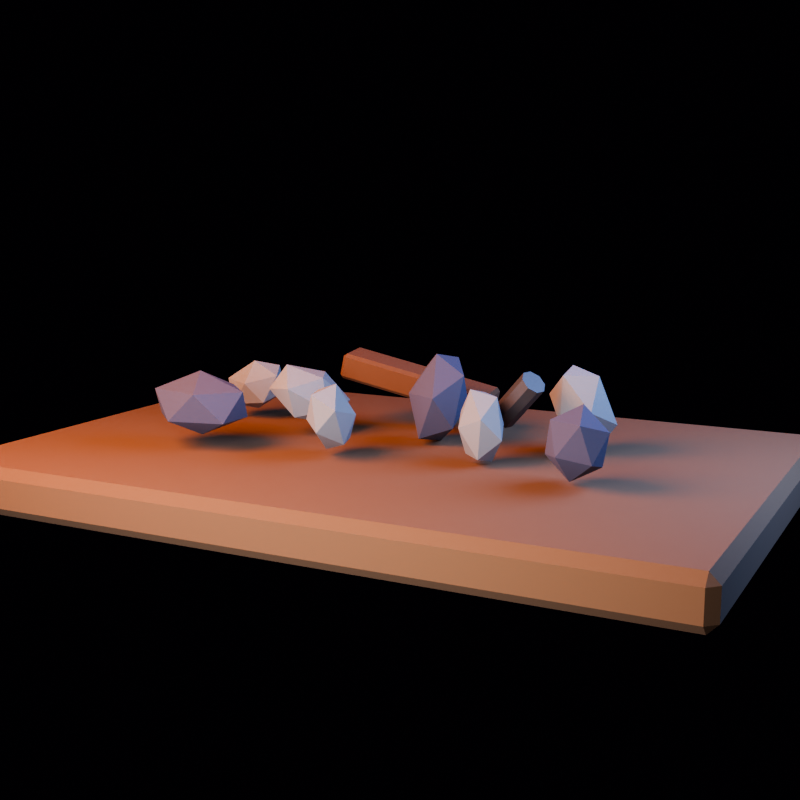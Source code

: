 # Source: rail_ballast_cluster.blend  (saved by Blender 5.1.30; exported with 4.5.12 LTS)
import bpy
from mathutils import Matrix  # noqa: F401  (used for matrix-valued properties, if any)

bpy.ops.wm.read_factory_settings(use_empty=True)
scene = bpy.context.scene
scene.name = 'rail_ballast_cluster_action_library'

# ---- collections
col_collection = bpy.data.collections.new('Collection'); scene.collection.children.link(col_collection)
col_asset = bpy.data.collections.new('ASSET'); scene.collection.children.link(col_asset)
col_preview_only = bpy.data.collections.new('PREVIEW_ONLY'); scene.collection.children.link(col_preview_only)

# ---- materials (node trees are filled in below, after node groups)
mat_mat_stonedark = bpy.data.materials.new('MAT_StoneDark')
mat_mat_stonedark.diffuse_color = (0.075, 0.066, 0.095, 1.0)
mat_mat_stone = bpy.data.materials.new('MAT_Stone')
mat_mat_stone.diffuse_color = (0.24, 0.225, 0.205, 1.0)
mat_mat_wooddark = bpy.data.materials.new('MAT_WoodDark')
mat_mat_wooddark.diffuse_color = (0.135, 0.052, 0.016, 1.0)
mat_mat_iron = bpy.data.materials.new('MAT_Iron')
mat_mat_iron.diffuse_color = (0.125, 0.11, 0.1, 1.0)
mat_mat_earth = bpy.data.materials.new('MAT_Earth')
mat_mat_earth.diffuse_color = (0.16, 0.075, 0.028, 1.0)

# ---- material node trees
mat_mat_stonedark.use_nodes = True; mat_mat_stonedark.node_tree.nodes.clear()
_N = mat_mat_stonedark.node_tree.nodes; _L = mat_mat_stonedark.node_tree.links
n0 = _N.new('ShaderNodeBsdfPrincipled'); n0.name = 'Principled BSDF'; n0.location = (-200, 100)
n0.inputs[0].default_value = (0.075, 0.066, 0.095, 1.0)
n0.inputs[2].default_value = 0.98
n1 = _N.new('ShaderNodeOutputMaterial'); n1.name = 'Material Output'; n1.location = (200, 100)
_L.new(n0.outputs[0], n1.inputs[0])
n1.is_active_output = True
mat_mat_stone.use_nodes = True; mat_mat_stone.node_tree.nodes.clear()
_N = mat_mat_stone.node_tree.nodes; _L = mat_mat_stone.node_tree.links
n0 = _N.new('ShaderNodeBsdfPrincipled'); n0.name = 'Principled BSDF'; n0.location = (-200, 100)
n0.inputs[0].default_value = (0.24, 0.225, 0.205, 1.0)
n0.inputs[2].default_value = 0.96
n1 = _N.new('ShaderNodeOutputMaterial'); n1.name = 'Material Output'; n1.location = (200, 100)
_L.new(n0.outputs[0], n1.inputs[0])
n1.is_active_output = True
mat_mat_wooddark.use_nodes = True; mat_mat_wooddark.node_tree.nodes.clear()
_N = mat_mat_wooddark.node_tree.nodes; _L = mat_mat_wooddark.node_tree.links
n0 = _N.new('ShaderNodeBsdfPrincipled'); n0.name = 'Principled BSDF'; n0.location = (-200, 100)
n0.inputs[0].default_value = (0.135, 0.052, 0.016, 1.0)
n0.inputs[2].default_value = 0.94
n1 = _N.new('ShaderNodeOutputMaterial'); n1.name = 'Material Output'; n1.location = (200, 100)
_L.new(n0.outputs[0], n1.inputs[0])
n1.is_active_output = True
mat_mat_iron.use_nodes = True; mat_mat_iron.node_tree.nodes.clear()
_N = mat_mat_iron.node_tree.nodes; _L = mat_mat_iron.node_tree.links
n0 = _N.new('ShaderNodeBsdfPrincipled'); n0.name = 'Principled BSDF'; n0.location = (-200, 100)
n0.inputs[0].default_value = (0.125, 0.11, 0.1, 1.0)
n0.inputs[1].default_value = 0.78
n0.inputs[2].default_value = 0.6
n1 = _N.new('ShaderNodeOutputMaterial'); n1.name = 'Material Output'; n1.location = (200, 100)
_L.new(n0.outputs[0], n1.inputs[0])
n1.is_active_output = True
mat_mat_earth.use_nodes = True; mat_mat_earth.node_tree.nodes.clear()
_N = mat_mat_earth.node_tree.nodes; _L = mat_mat_earth.node_tree.links
n0 = _N.new('ShaderNodeBsdfPrincipled'); n0.name = 'Principled BSDF'; n0.location = (-200, 100)
n0.inputs[0].default_value = (0.16, 0.075, 0.028, 1.0)
n0.inputs[2].default_value = 0.98
n1 = _N.new('ShaderNodeOutputMaterial'); n1.name = 'Material Output'; n1.location = (200, 100)
_L.new(n0.outputs[0], n1.inputs[0])
n1.is_active_output = True

# ---- world
world_world = bpy.data.worlds.new('World'); scene.world = world_world
world_world.use_nodes = True; world_world.node_tree.nodes.clear()
_N = world_world.node_tree.nodes; _L = world_world.node_tree.links
n0 = _N.new('ShaderNodeOutputWorld'); n0.name = 'World Output'; n0.location = (200, 100)
n1 = _N.new('ShaderNodeBackground'); n1.name = 'Background'; n1.location = (-200, 100)
n1.inputs[0].default_value = (0.008, 0.005, 0.012, 1.0)
n1.inputs[1].default_value = 0.25
_L.new(n1.outputs[0], n0.inputs[0])
n0.is_active_output = True
world_world.color = (0.05088, 0.05088, 0.05088)
world_world.sun_shadow_jitter_overblur = 0.0

# ---- cameras
cam_camera = bpy.data.cameras.new('Camera')
cam_camera.lens = 54.0

# ---- lights
light_area = bpy.data.lights.new('Area', 'AREA')
light_area.color = (1.0, 0.34, 0.1)
light_area.energy = 271.4
light_area.shape = 'DISK'
light_area.size = 2.0
light_area.size_y = 1.0
light_area_001 = bpy.data.lights.new('Area.001', 'AREA')
light_area_001.color = (0.18, 0.34, 0.82)
light_area_001.energy = 189.4
light_area_001.size = 1.8
light_area_001.size_y = 1.0
light_area_002 = bpy.data.lights.new('Area.002', 'AREA')
light_area_002.color = (0.72, 0.78, 1.0)
light_area_002.energy = 178.1
light_area_002.size = 2.5
light_area_002.size_y = 1.0

# ---- meshes
me_icosphere = bpy.data.meshes.new('Icosphere')
me_icosphere.from_pydata([(0.0, 0.0, -0.1392), (0.1737, -0.09084, -0.06225), (-0.06633, -0.147, -0.06225), (-0.2147, 0.0, -0.06225), (-0.06633, 0.147, -0.06225), (0.1737, 0.09084, -0.06225), (0.06633, -0.147, 0.06225), (-0.1737, -0.09084, 0.06225), (-0.1737, 0.09084, 0.06225), (0.06633, 0.147, 0.06225), (0.2147, 0.0, 0.06225), (0.0, 0.0, 0.1392), (0.774, 0.4327, 0.0344), (0.8226, 0.4315, -0.1614), (0.9255, 0.3529, 0.0361), (0.9, 0.4436, 0.2127), (0.7814, 0.5783, 0.1242), (0.7336, 0.5709, -0.107), (0.9786, 0.4417, -0.1042), (1.026, 0.4491, 0.127), (0.9374, 0.5885, 0.1814), (0.8345, 0.6671, -0.0161), (0.86, 0.5764, -0.1927), (0.986, 0.5873, -0.0144), (1.609, -0.03916, -0.05984), (1.627, 0.07813, -0.1769), (1.749, -0.03653, -0.07713), (1.717, -0.08671, 0.07697), (1.574, -0.003067, 0.07244), (1.519, 0.09881, -0.08446), (1.746, 0.1031, -0.1124), (1.801, 0.001191, 0.04446), (1.693, 0.02187, 0.1369), (1.571, 0.1365, 0.03713), (1.603, 0.1867, -0.117), (1.711, 0.1392, 0.01984)], [], [(0, 1, 2), (1, 0, 5), (0, 2, 3), (0, 3, 4), (0, 4, 5), (1, 5, 10), (2, 1, 6), (3, 2, 7), (4, 3, 8), (5, 4, 9), (1, 10, 6), (2, 6, 7), (3, 7, 8), (4, 8, 9), (5, 9, 10), (6, 10, 11), (7, 6, 11), (8, 7, 11), (9, 8, 11), (10, 9, 11), (12, 13, 14), (13, 12, 17), (12, 14, 15), (12, 15, 16), (12, 16, 17), (13, 17, 22), (14, 13, 18), (15, 14, 19), (16, 15, 20), (17, 16, 21), (13, 22, 18), (14, 18, 19), (15, 19, 20), (16, 20, 21), (17, 21, 22), (18, 22, 23), (19, 18, 23), (20, 19, 23), (21, 20, 23), (22, 21, 23), (24, 25, 26), (25, 24, 29), (24, 26, 27), (24, 27, 28), (24, 28, 29), (25, 29, 34), (26, 25, 30), (27, 26, 31), (28, 27, 32), (29, 28, 33), (25, 34, 30), (26, 30, 31), (27, 31, 32), (28, 32, 33), (29, 33, 34), (30, 34, 35), (31, 30, 35), (32, 31, 35), (33, 32, 35), (34, 33, 35)])
_uv = me_icosphere.uv_layers.new(name='UVMap')
_uv.uv.foreach_set('vector', [0.1818, 0.0, 0.2727, 0.1575, 0.09091, 0.1575, 0.2727, 0.1575, 0.3636, 0.0, 0.4545, 0.1575, 0.9091, 0.0, 1.0, 0.1575, 0.8182, 0.1575, 0.7273, 0.0, 0.8182, 0.1575, 0.6364, 0.1575, 0.5455, 0.0, 0.6364, 0.1575, 0.4545, 0.1575, 0.2727, 0.1575, 0.4545, 0.1575, 0.3636, 0.3149, 0.09091, 0.1575, 0.2727, 0.1575, 0.1818, 0.3149, 0.8182, 0.1575, 1.0, 0.1575, 0.9091, 0.3149, 0.6364, 0.1575, 0.8182, 0.1575, 0.7273, 0.3149, 0.4545, 0.1575, 0.6364, 0.1575, 0.5455, 0.3149, 0.2727, 0.1575, 0.3636, 0.3149, 0.1818, 0.3149, 0.09091, 0.1575, 0.1818, 0.3149, 0.0, 0.3149, 0.8182, 0.1575, 0.9091, 0.3149, 0.7273, 0.3149, 0.6364, 0.1575, 0.7273, 0.3149, 0.5455, 0.3149, 0.4545, 0.1575, 0.5455, 0.3149, 0.3636, 0.3149, 0.1818, 0.3149, 0.3636, 0.3149, 0.2727, 0.4724, 0.0, 0.3149, 0.1818, 0.3149, 0.09091, 0.4724, 0.7273, 0.3149, 0.9091, 0.3149, 0.8182, 0.4724, 0.5455, 0.3149, 0.7273, 0.3149, 0.6364, 0.4724, 0.3636, 0.3149, 0.5455, 0.3149, 0.4545, 0.4724, 0.1818, 0.0, 0.2727, 0.1575, 0.09091, 0.1575, 0.2727, 0.1575, 0.3636, 0.0, 0.4545, 0.1575, 0.9091, 0.0, 1.0, 0.1575, 0.8182, 0.1575, 0.7273, 0.0, 0.8182, 0.1575, 0.6364, 0.1575, 0.5455, 0.0, 0.6364, 0.1575, 0.4545, 0.1575, 0.2727, 0.1575, 0.4545, 0.1575, 0.3636, 0.3149, 0.09091, 0.1575, 0.2727, 0.1575, 0.1818, 0.3149, 0.8182, 0.1575, 1.0, 0.1575, 0.9091, 0.3149, 0.6364, 0.1575, 0.8182, 0.1575, 0.7273, 0.3149, 0.4545, 0.1575, 0.6364, 0.1575, 0.5455, 0.3149, 0.2727, 0.1575, 0.3636, 0.3149, 0.1818, 0.3149, 0.09091, 0.1575, 0.1818, 0.3149, 0.0, 0.3149, 0.8182, 0.1575, 0.9091, 0.3149, 0.7273, 0.3149, 0.6364, 0.1575, 0.7273, 0.3149, 0.5455, 0.3149, 0.4545, 0.1575, 0.5455, 0.3149, 0.3636, 0.3149, 0.1818, 0.3149, 0.3636, 0.3149, 0.2727, 0.4724, 0.0, 0.3149, 0.1818, 0.3149, 0.09091, 0.4724, 0.7273, 0.3149, 0.9091, 0.3149, 0.8182, 0.4724, 0.5455, 0.3149, 0.7273, 0.3149, 0.6364, 0.4724, 0.3636, 0.3149, 0.5455, 0.3149, 0.4545, 0.4724, 0.1818, 0.0, 0.2727, 0.1575, 0.09091, 0.1575, 0.2727, 0.1575, 0.3636, 0.0, 0.4545, 0.1575, 0.9091, 0.0, 1.0, 0.1575, 0.8182, 0.1575, 0.7273, 0.0, 0.8182, 0.1575, 0.6364, 0.1575, 0.5455, 0.0, 0.6364, 0.1575, 0.4545, 0.1575, 0.2727, 0.1575, 0.4545, 0.1575, 0.3636, 0.3149, 0.09091, 0.1575, 0.2727, 0.1575, 0.1818, 0.3149, 0.8182, 0.1575, 1.0, 0.1575, 0.9091, 0.3149, 0.6364, 0.1575, 0.8182, 0.1575, 0.7273, 0.3149, 0.4545, 0.1575, 0.6364, 0.1575, 0.5455, 0.3149, 0.2727, 0.1575, 0.3636, 0.3149, 0.1818, 0.3149, 0.09091, 0.1575, 0.1818, 0.3149, 0.0, 0.3149, 0.8182, 0.1575, 0.9091, 0.3149, 0.7273, 0.3149, 0.6364, 0.1575, 0.7273, 0.3149, 0.5455, 0.3149, 0.4545, 0.1575, 0.5455, 0.3149, 0.3636, 0.3149, 0.1818, 0.3149, 0.3636, 0.3149, 0.2727, 0.4724, 0.0, 0.3149, 0.1818, 0.3149, 0.09091, 0.4724, 0.7273, 0.3149, 0.9091, 0.3149, 0.8182, 0.4724, 0.5455, 0.3149, 0.7273, 0.3149, 0.6364, 0.4724, 0.3636, 0.3149, 0.5455, 0.3149, 0.4545, 0.4724])
me_icosphere.materials.append(mat_mat_stonedark)
me_icosphere.update()
me_icosphere.normals_split_custom_set([tuple(v) for v in zip(*[iter([0.1174, -0.5016, -0.8571, 0.1174, -0.5016, -0.8571, 0.1174, -0.5016, -0.8571, 0.4051, 0.0, -0.9143, 0.4051, 0.0, -0.9143, 0.4051, 0.0, -0.9143, -0.3194, -0.3223, -0.8911, -0.3194, -0.3223, -0.8911, -0.3194, -0.3223, -0.8911, -0.3194, 0.3223, -0.8911, -0.3194, 0.3223, -0.8911, -0.3194, 0.3223, -0.8911, 0.1174, 0.5016, -0.8571, 0.1174, 0.5016, -0.8571, 0.1174, 0.5016, -0.8571, 0.9498, 0.0, -0.3128, 0.9498, 0.0, -0.3128, 0.9498, 0.0, -0.3128, 0.2214, -0.9462, -0.2359, 0.2214, -0.9462, -0.2359, 0.2214, -0.9462, -0.2359, -0.6767, -0.6828, -0.2754, -0.6767, -0.6828, -0.2754, -0.6767, -0.6828, -0.2754, -0.6767, 0.6828, -0.2754, -0.6767, 0.6828, -0.2754, -0.6767, 0.6828, -0.2754, 0.2214, 0.9462, -0.2359, 0.2214, 0.9462, -0.2359, 0.2214, 0.9462, -0.2359, 0.6767, -0.6828, 0.2754, 0.6767, -0.6828, 0.2754, 0.6767, -0.6828, 0.2754, -0.2214, -0.9462, 0.2359, -0.2214, -0.9462, 0.2359, -0.2214, -0.9462, 0.2359, -0.9498, 0.0, 0.3128, -0.9498, 0.0, 0.3128, -0.9498, 0.0, 0.3128, -0.2214, 0.9462, 0.2359, -0.2214, 0.9462, 0.2359, -0.2214, 0.9462, 0.2359, 0.6767, 0.6828, 0.2754, 0.6767, 0.6828, 0.2754, 0.6767, 0.6828, 0.2754, 0.3194, -0.3223, 0.8911, 0.3194, -0.3223, 0.8911, 0.3194, -0.3223, 0.8911, -0.1174, -0.5016, 0.8571, -0.1174, -0.5016, 0.8571, -0.1174, -0.5016, 0.8571, -0.4051, 0.0, 0.9143, -0.4051, 0.0, 0.9143, -0.4051, 0.0, 0.9143, -0.1174, 0.5016, 0.8571, -0.1174, 0.5016, 0.8571, -0.1174, 0.5016, 0.8571, 0.3194, 0.3223, 0.8911, 0.3194, 0.3223, 0.8911, 0.3194, 0.3223, 0.8911, -0.4626, -0.8798, -0.1095, -0.4626, -0.8798, -0.1095, -0.4626, -0.8798, -0.1095, -0.8589, -0.4669, -0.2103, -0.8589, -0.4669, -0.2103, -0.8589, -0.4669, -0.2103, -0.4383, -0.8236, 0.3599, -0.4383, -0.8236, 0.3599, -0.4383, -0.8236, 0.3599, -0.7681, -0.3077, 0.5616, -0.7681, -0.3077, 0.5616, -0.7681, -0.3077, 0.5616, -0.9759, -0.0769, 0.2043, -0.9759, -0.0769, 0.2043, -0.9759, -0.0769, 0.2043, -0.5596, -0.03409, -0.8281, -0.5596, -0.03409, -0.8281, -0.5596, -0.03409, -0.8281, 0.2242, -0.8596, -0.4591, 0.2242, -0.8596, -0.4591, 0.2242, -0.8596, -0.4591, 0.3523, -0.8108, 0.4675, 0.3523, -0.8108, 0.4675, 0.3523, -0.8108, 0.4675, -0.3464, 0.2821, 0.8947, -0.3464, 0.2821, 0.8947, -0.3464, 0.2821, 0.8947, -0.744, 0.6549, 0.1328, -0.744, 0.6549, 0.1328, -0.744, 0.6549, 0.1328, 0.3464, -0.2821, -0.8947, 0.3464, -0.2821, -0.8947, 0.3464, -0.2821, -0.8947, 0.744, -0.6549, -0.1328, 0.744, -0.6549, -0.1328, 0.744, -0.6549, -0.1328, 0.5596, 0.03409, 0.8281, 0.5596, 0.03409, 0.8281, 0.5596, 0.03409, 0.8281, -0.2242, 0.8596, 0.4591, -0.2242, 0.8596, 0.4591, -0.2242, 0.8596, 0.4591, -0.3523, 0.8108, -0.4675, -0.3523, 0.8108, -0.4675, -0.3523, 0.8108, -0.4675, 0.7681, 0.3077, -0.5616, 0.7681, 0.3077, -0.5616, 0.7681, 0.3077, -0.5616, 0.9759, 0.0769, -0.2043, 0.9759, 0.0769, -0.2043, 0.9759, 0.0769, -0.2043, 0.8589, 0.4669, 0.2103, 0.8589, 0.4669, 0.2103, 0.8589, 0.4669, 0.2103, 0.4626, 0.8798, 0.1095, 0.4626, 0.8798, 0.1095, 0.4626, 0.8798, 0.1095, 0.4383, 0.8236, -0.3599, 0.4383, 0.8236, -0.3599, 0.4383, 0.8236, -0.3599, -0.07456, -0.6987, -0.7115, -0.07456, -0.6987, -0.7115, -0.07456, -0.6987, -0.7115, -0.6132, -0.5089, -0.6042, -0.6132, -0.5089, -0.6042, -0.6132, -0.5089, -0.6042, -0.02083, -0.9493, -0.3136, -0.02083, -0.9493, -0.3136, -0.02083, -0.9493, -0.3136, -0.506, -0.8567, 0.1008, -0.506, -0.8567, 0.1008, -0.506, -0.8567, 0.1008, -0.8295, -0.5545, -0.06672, -0.8295, -0.5545, -0.06672, -0.8295, -0.5545, -0.06672, -0.5895, 0.2882, -0.7546, -0.5895, 0.2882, -0.7546, -0.5895, 0.2882, -0.7546, 0.4992, -0.2007, -0.8429, 0.4992, -0.2007, -0.8429, 0.4992, -0.2007, -0.8429, 0.7029, -0.7066, -0.08135, 0.7029, -0.7066, -0.08135, 0.7029, -0.7066, -0.08135, -0.3248, -0.5102, 0.7964, -0.3248, -0.5102, 0.7964, -0.3248, -0.5102, 0.7964, -0.9249, 0.07134, 0.3733, -0.9249, 0.07134, 0.3733, -0.9249, 0.07134, 0.3733, 0.3248, 0.5102, -0.7964, 0.3248, 0.5102, -0.7964, 0.3248, 0.5102, -0.7964, 0.9249, -0.07134, -0.3733, 0.9249, -0.07134, -0.3733, 0.9249, -0.07134, -0.3733, 0.5895, -0.2882, 0.7546, 0.5895, -0.2882, 0.7546, 0.5895, -0.2882, 0.7546, -0.4992, 0.2007, 0.8429, -0.4992, 0.2007, 0.8429, -0.4992, 0.2007, 0.8429, -0.7029, 0.7066, 0.08135, -0.7029, 0.7066, 0.08135, -0.7029, 0.7066, 0.08135, 0.506, 0.8567, -0.1008, 0.506, 0.8567, -0.1008, 0.506, 0.8567, -0.1008, 0.8295, 0.5545, 0.06672, 0.8295, 0.5545, 0.06672, 0.8295, 0.5545, 0.06672, 0.6132, 0.5089, 0.6042, 0.6132, 0.5089, 0.6042, 0.6132, 0.5089, 0.6042, 0.07456, 0.6987, 0.7115, 0.07456, 0.6987, 0.7115, 0.07456, 0.6987, 0.7115, 0.02083, 0.9493, 0.3136, 0.02083, 0.9493, 0.3136, 0.02083, 0.9493, 0.3136])] * 3)])
me_icosphere_001 = bpy.data.meshes.new('Icosphere.001')
me_icosphere_001.from_pydata([(5.96e-09, 6.395e-17, -0.116), (0.1447, -0.0757, -0.05188), (-0.05528, -0.1225, -0.05188), (-0.1789, -1.919e-09, -0.05188), (-0.05528, 0.1225, -0.05188), (0.1447, 0.0757, -0.05188), (0.05528, -0.1225, 0.05188), (-0.1447, -0.0757, 0.05188), (-0.1447, 0.0757, 0.05188), (0.05528, 0.1225, 0.05188), (0.1789, 1.919e-09, 0.05188), (-5.96e-09, -6.395e-17, 0.116), (-0.1493, -0.3779, 0.204), (-0.0196, -0.4387, 0.1376), (-0.1423, -0.4984, 0.2623), (-0.2161, -0.4006, 0.3598), (-0.139, -0.2804, 0.2954), (-0.01759, -0.304, 0.158), (-0.006211, -0.4989, 0.2523), (-0.1277, -0.4753, 0.3897), (-0.1257, -0.3406, 0.4101), (-0.00296, -0.2809, 0.2854), (0.07087, -0.3787, 0.1879), (0.004072, -0.4014, 0.3437), (0.301, -0.5727, 0.6165), (0.395, -0.6859, 0.5923), (0.3209, -0.6156, 0.7339), (0.2874, -0.4717, 0.7418), (0.3409, -0.4531, 0.6052), (0.4073, -0.5855, 0.5127), (0.4396, -0.6549, 0.7027), (0.3731, -0.5225, 0.7951), (0.3854, -0.4221, 0.7156), (0.4596, -0.4924, 0.574), (0.493, -0.6362, 0.566), (0.4795, -0.5353, 0.6914), (0.7286, -0.4855, 0.7553), (0.9033, -0.5652, 0.7352), (0.7588, -0.5395, 0.907), (0.6403, -0.3895, 0.9187), (0.7116, -0.3226, 0.7541), (0.8741, -0.4311, 0.6408), (0.9229, -0.5184, 0.8862), (0.7604, -0.4099, 0.9996), (0.7312, -0.2759, 0.9051), (0.8757, -0.3016, 0.7333), (0.9942, -0.4515, 0.7216), (0.9059, -0.3555, 0.885), (-0.1677, 0.2558, -0.3119), (-0.1485, 0.258, -0.4598), (-0.06035, 0.1901, -0.3253), (-0.05993, 0.2534, -0.1916), (-0.1478, 0.3604, -0.2435), (-0.2026, 0.3633, -0.4093), (-0.02893, 0.2569, -0.4309), (0.02583, 0.2541, -0.2652), (-0.02824, 0.3593, -0.2146), (-0.1164, 0.4273, -0.3491), (-0.1168, 0.3639, -0.4828), (-0.009083, 0.3615, -0.3625)], [], [(0, 1, 2), (1, 0, 5), (0, 2, 3), (0, 3, 4), (0, 4, 5), (1, 5, 10), (2, 1, 6), (3, 2, 7), (4, 3, 8), (5, 4, 9), (1, 10, 6), (2, 6, 7), (3, 7, 8), (4, 8, 9), (5, 9, 10), (6, 10, 11), (7, 6, 11), (8, 7, 11), (9, 8, 11), (10, 9, 11), (12, 13, 14), (13, 12, 17), (12, 14, 15), (12, 15, 16), (12, 16, 17), (13, 17, 22), (14, 13, 18), (15, 14, 19), (16, 15, 20), (17, 16, 21), (13, 22, 18), (14, 18, 19), (15, 19, 20), (16, 20, 21), (17, 21, 22), (18, 22, 23), (19, 18, 23), (20, 19, 23), (21, 20, 23), (22, 21, 23), (24, 25, 26), (25, 24, 29), (24, 26, 27), (24, 27, 28), (24, 28, 29), (25, 29, 34), (26, 25, 30), (27, 26, 31), (28, 27, 32), (29, 28, 33), (25, 34, 30), (26, 30, 31), (27, 31, 32), (28, 32, 33), (29, 33, 34), (30, 34, 35), (31, 30, 35), (32, 31, 35), (33, 32, 35), (34, 33, 35), (36, 37, 38), (37, 36, 41), (36, 38, 39), (36, 39, 40), (36, 40, 41), (37, 41, 46), (38, 37, 42), (39, 38, 43), (40, 39, 44), (41, 40, 45), (37, 46, 42), (38, 42, 43), (39, 43, 44), (40, 44, 45), (41, 45, 46), (42, 46, 47), (43, 42, 47), (44, 43, 47), (45, 44, 47), (46, 45, 47), (48, 49, 50), (49, 48, 53), (48, 50, 51), (48, 51, 52), (48, 52, 53), (49, 53, 58), (50, 49, 54), (51, 50, 55), (52, 51, 56), (53, 52, 57), (49, 58, 54), (50, 54, 55), (51, 55, 56), (52, 56, 57), (53, 57, 58), (54, 58, 59), (55, 54, 59), (56, 55, 59), (57, 56, 59), (58, 57, 59)])
_uv = me_icosphere_001.uv_layers.new(name='UVMap')
_uv.uv.foreach_set('vector', [0.1818, 0.0, 0.2727, 0.1575, 0.09091, 0.1575, 0.2727, 0.1575, 0.3636, 0.0, 0.4545, 0.1575, 0.9091, 0.0, 1.0, 0.1575, 0.8182, 0.1575, 0.7273, 0.0, 0.8182, 0.1575, 0.6364, 0.1575, 0.5455, 0.0, 0.6364, 0.1575, 0.4545, 0.1575, 0.2727, 0.1575, 0.4545, 0.1575, 0.3636, 0.3149, 0.09091, 0.1575, 0.2727, 0.1575, 0.1818, 0.3149, 0.8182, 0.1575, 1.0, 0.1575, 0.9091, 0.3149, 0.6364, 0.1575, 0.8182, 0.1575, 0.7273, 0.3149, 0.4545, 0.1575, 0.6364, 0.1575, 0.5455, 0.3149, 0.2727, 0.1575, 0.3636, 0.3149, 0.1818, 0.3149, 0.09091, 0.1575, 0.1818, 0.3149, 0.0, 0.3149, 0.8182, 0.1575, 0.9091, 0.3149, 0.7273, 0.3149, 0.6364, 0.1575, 0.7273, 0.3149, 0.5455, 0.3149, 0.4545, 0.1575, 0.5455, 0.3149, 0.3636, 0.3149, 0.1818, 0.3149, 0.3636, 0.3149, 0.2727, 0.4724, 0.0, 0.3149, 0.1818, 0.3149, 0.09091, 0.4724, 0.7273, 0.3149, 0.9091, 0.3149, 0.8182, 0.4724, 0.5455, 0.3149, 0.7273, 0.3149, 0.6364, 0.4724, 0.3636, 0.3149, 0.5455, 0.3149, 0.4545, 0.4724, 0.1818, 0.0, 0.2727, 0.1575, 0.09091, 0.1575, 0.2727, 0.1575, 0.3636, 0.0, 0.4545, 0.1575, 0.9091, 0.0, 1.0, 0.1575, 0.8182, 0.1575, 0.7273, 0.0, 0.8182, 0.1575, 0.6364, 0.1575, 0.5455, 0.0, 0.6364, 0.1575, 0.4545, 0.1575, 0.2727, 0.1575, 0.4545, 0.1575, 0.3636, 0.3149, 0.09091, 0.1575, 0.2727, 0.1575, 0.1818, 0.3149, 0.8182, 0.1575, 1.0, 0.1575, 0.9091, 0.3149, 0.6364, 0.1575, 0.8182, 0.1575, 0.7273, 0.3149, 0.4545, 0.1575, 0.6364, 0.1575, 0.5455, 0.3149, 0.2727, 0.1575, 0.3636, 0.3149, 0.1818, 0.3149, 0.09091, 0.1575, 0.1818, 0.3149, 0.0, 0.3149, 0.8182, 0.1575, 0.9091, 0.3149, 0.7273, 0.3149, 0.6364, 0.1575, 0.7273, 0.3149, 0.5455, 0.3149, 0.4545, 0.1575, 0.5455, 0.3149, 0.3636, 0.3149, 0.1818, 0.3149, 0.3636, 0.3149, 0.2727, 0.4724, 0.0, 0.3149, 0.1818, 0.3149, 0.09091, 0.4724, 0.7273, 0.3149, 0.9091, 0.3149, 0.8182, 0.4724, 0.5455, 0.3149, 0.7273, 0.3149, 0.6364, 0.4724, 0.3636, 0.3149, 0.5455, 0.3149, 0.4545, 0.4724, 0.1818, 0.0, 0.2727, 0.1575, 0.09091, 0.1575, 0.2727, 0.1575, 0.3636, 0.0, 0.4545, 0.1575, 0.9091, 0.0, 1.0, 0.1575, 0.8182, 0.1575, 0.7273, 0.0, 0.8182, 0.1575, 0.6364, 0.1575, 0.5455, 0.0, 0.6364, 0.1575, 0.4545, 0.1575, 0.2727, 0.1575, 0.4545, 0.1575, 0.3636, 0.3149, 0.09091, 0.1575, 0.2727, 0.1575, 0.1818, 0.3149, 0.8182, 0.1575, 1.0, 0.1575, 0.9091, 0.3149, 0.6364, 0.1575, 0.8182, 0.1575, 0.7273, 0.3149, 0.4545, 0.1575, 0.6364, 0.1575, 0.5455, 0.3149, 0.2727, 0.1575, 0.3636, 0.3149, 0.1818, 0.3149, 0.09091, 0.1575, 0.1818, 0.3149, 0.0, 0.3149, 0.8182, 0.1575, 0.9091, 0.3149, 0.7273, 0.3149, 0.6364, 0.1575, 0.7273, 0.3149, 0.5455, 0.3149, 0.4545, 0.1575, 0.5455, 0.3149, 0.3636, 0.3149, 0.1818, 0.3149, 0.3636, 0.3149, 0.2727, 0.4724, 0.0, 0.3149, 0.1818, 0.3149, 0.09091, 0.4724, 0.7273, 0.3149, 0.9091, 0.3149, 0.8182, 0.4724, 0.5455, 0.3149, 0.7273, 0.3149, 0.6364, 0.4724, 0.3636, 0.3149, 0.5455, 0.3149, 0.4545, 0.4724, 0.1818, 0.0, 0.2727, 0.1575, 0.09091, 0.1575, 0.2727, 0.1575, 0.3636, 0.0, 0.4545, 0.1575, 0.9091, 0.0, 1.0, 0.1575, 0.8182, 0.1575, 0.7273, 0.0, 0.8182, 0.1575, 0.6364, 0.1575, 0.5455, 0.0, 0.6364, 0.1575, 0.4545, 0.1575, 0.2727, 0.1575, 0.4545, 0.1575, 0.3636, 0.3149, 0.09091, 0.1575, 0.2727, 0.1575, 0.1818, 0.3149, 0.8182, 0.1575, 1.0, 0.1575, 0.9091, 0.3149, 0.6364, 0.1575, 0.8182, 0.1575, 0.7273, 0.3149, 0.4545, 0.1575, 0.6364, 0.1575, 0.5455, 0.3149, 0.2727, 0.1575, 0.3636, 0.3149, 0.1818, 0.3149, 0.09091, 0.1575, 0.1818, 0.3149, 0.0, 0.3149, 0.8182, 0.1575, 0.9091, 0.3149, 0.7273, 0.3149, 0.6364, 0.1575, 0.7273, 0.3149, 0.5455, 0.3149, 0.4545, 0.1575, 0.5455, 0.3149, 0.3636, 0.3149, 0.1818, 0.3149, 0.3636, 0.3149, 0.2727, 0.4724, 0.0, 0.3149, 0.1818, 0.3149, 0.09091, 0.4724, 0.7273, 0.3149, 0.9091, 0.3149, 0.8182, 0.4724, 0.5455, 0.3149, 0.7273, 0.3149, 0.6364, 0.4724, 0.3636, 0.3149, 0.5455, 0.3149, 0.4545, 0.4724, 0.1818, 0.0, 0.2727, 0.1575, 0.09091, 0.1575, 0.2727, 0.1575, 0.3636, 0.0, 0.4545, 0.1575, 0.9091, 0.0, 1.0, 0.1575, 0.8182, 0.1575, 0.7273, 0.0, 0.8182, 0.1575, 0.6364, 0.1575, 0.5455, 0.0, 0.6364, 0.1575, 0.4545, 0.1575, 0.2727, 0.1575, 0.4545, 0.1575, 0.3636, 0.3149, 0.09091, 0.1575, 0.2727, 0.1575, 0.1818, 0.3149, 0.8182, 0.1575, 1.0, 0.1575, 0.9091, 0.3149, 0.6364, 0.1575, 0.8182, 0.1575, 0.7273, 0.3149, 0.4545, 0.1575, 0.6364, 0.1575, 0.5455, 0.3149, 0.2727, 0.1575, 0.3636, 0.3149, 0.1818, 0.3149, 0.09091, 0.1575, 0.1818, 0.3149, 0.0, 0.3149, 0.8182, 0.1575, 0.9091, 0.3149, 0.7273, 0.3149, 0.6364, 0.1575, 0.7273, 0.3149, 0.5455, 0.3149, 0.4545, 0.1575, 0.5455, 0.3149, 0.3636, 0.3149, 0.1818, 0.3149, 0.3636, 0.3149, 0.2727, 0.4724, 0.0, 0.3149, 0.1818, 0.3149, 0.09091, 0.4724, 0.7273, 0.3149, 0.9091, 0.3149, 0.8182, 0.4724, 0.5455, 0.3149, 0.7273, 0.3149, 0.6364, 0.4724, 0.3636, 0.3149, 0.5455, 0.3149, 0.4545, 0.4724])
me_icosphere_001.materials.append(mat_mat_stone)
me_icosphere_001.update()
me_icosphere_001.normals_split_custom_set([tuple(v) for v in zip(*[iter([0.1174, -0.5016, -0.8571, 0.1174, -0.5016, -0.8571, 0.1174, -0.5016, -0.8571, 0.4051, 7.772e-08, -0.9143, 0.4051, 7.772e-08, -0.9143, 0.4051, 7.772e-08, -0.9143, -0.3194, -0.3223, -0.8911, -0.3194, -0.3223, -0.8911, -0.3194, -0.3223, -0.8911, -0.3194, 0.3223, -0.8911, -0.3194, 0.3223, -0.8911, -0.3194, 0.3223, -0.8911, 0.1174, 0.5016, -0.8571, 0.1174, 0.5016, -0.8571, 0.1174, 0.5016, -0.8571, 0.9498, 0.0, -0.3128, 0.9498, 0.0, -0.3128, 0.9498, 0.0, -0.3128, 0.2214, -0.9462, -0.2359, 0.2214, -0.9462, -0.2359, 0.2214, -0.9462, -0.2359, -0.6767, -0.6828, -0.2754, -0.6767, -0.6828, -0.2754, -0.6767, -0.6828, -0.2754, -0.6767, 0.6828, -0.2754, -0.6767, 0.6828, -0.2754, -0.6767, 0.6828, -0.2754, 0.2214, 0.9462, -0.2359, 0.2214, 0.9462, -0.2359, 0.2214, 0.9462, -0.2359, 0.6767, -0.6828, 0.2754, 0.6767, -0.6828, 0.2754, 0.6767, -0.6828, 0.2754, -0.2214, -0.9462, 0.2359, -0.2214, -0.9462, 0.2359, -0.2214, -0.9462, 0.2359, -0.9498, -9.486e-08, 0.3128, -0.9498, -9.486e-08, 0.3128, -0.9498, -9.486e-08, 0.3128, -0.2214, 0.9462, 0.2359, -0.2214, 0.9462, 0.2359, -0.2214, 0.9462, 0.2359, 0.6767, 0.6828, 0.2754, 0.6767, 0.6828, 0.2754, 0.6767, 0.6828, 0.2754, 0.3194, -0.3223, 0.8911, 0.3194, -0.3223, 0.8911, 0.3194, -0.3223, 0.8911, -0.1174, -0.5016, 0.8571, -0.1174, -0.5016, 0.8571, -0.1174, -0.5016, 0.8571, -0.4051, -7.772e-08, 0.9143, -0.4051, -7.772e-08, 0.9143, -0.4051, -7.772e-08, 0.9143, -0.1174, 0.5016, 0.8571, -0.1174, 0.5016, 0.8571, -0.1174, 0.5016, 0.8571, 0.3194, 0.3223, 0.8911, 0.3194, 0.3223, 0.8911, 0.3194, 0.3223, 0.8911, -0.5575, -0.3877, -0.7341, -0.5575, -0.3877, -0.7341, -0.5575, -0.3877, -0.7341, -0.3969, 0.1436, -0.9065, -0.3969, 0.1436, -0.9065, -0.3969, 0.1436, -0.9065, -0.8761, -0.2504, -0.412, -0.8761, -0.2504, -0.412, -0.8761, -0.2504, -0.412, -0.8666, 0.3869, -0.3153, -0.8666, 0.3869, -0.3153, -0.8666, 0.3869, -0.3153, -0.5427, 0.6041, -0.5835, -0.5427, 0.6041, -0.5835, -0.5427, 0.6041, -0.5835, 0.4144, 0.1306, -0.9007, 0.4144, 0.1306, -0.9007, 0.4144, 0.1306, -0.9007, -0.03711, -0.8866, -0.461, -0.03711, -0.8866, -0.461, -0.03711, -0.8866, -0.461, -0.6714, -0.712, 0.2058, -0.6714, -0.712, 0.2058, -0.6714, -0.712, 0.2058, -0.6512, 0.6381, 0.4108, -0.6512, 0.6381, 0.4108, -0.6512, 0.6381, 0.4108, -0.0092, 0.9842, -0.1769, -0.0092, 0.9842, -0.1769, -0.0092, 0.9842, -0.1769, 0.6512, -0.6381, -0.4108, 0.6512, -0.6381, -0.4108, 0.6512, -0.6381, -0.4108, 0.0092, -0.9842, 0.1769, 0.0092, -0.9842, 0.1769, 0.0092, -0.9842, 0.1769, -0.4144, -0.1306, 0.9007, -0.4144, -0.1306, 0.9007, -0.4144, -0.1306, 0.9007, 0.03711, 0.8866, 0.461, 0.03711, 0.8866, 0.461, 0.03711, 0.8866, 0.461, 0.6714, 0.712, -0.2058, 0.6714, 0.712, -0.2058, 0.6714, 0.712, -0.2058, 0.8666, -0.3869, 0.3153, 0.8666, -0.3869, 0.3153, 0.8666, -0.3869, 0.3153, 0.5427, -0.6041, 0.5835, 0.5427, -0.6041, 0.5835, 0.5427, -0.6041, 0.5835, 0.3969, -0.1436, 0.9065, 0.3969, -0.1436, 0.9065, 0.3969, -0.1436, 0.9065, 0.5575, 0.3877, 0.7341, 0.5575, 0.3877, 0.7341, 0.5575, 0.3877, 0.7341, 0.8761, 0.2504, 0.412, 0.8761, 0.2504, 0.412, 0.8761, 0.2504, 0.412, -0.7756, -0.6239, -0.09627, -0.7756, -0.6239, -0.09627, -0.7756, -0.6239, -0.09627, -0.6603, -0.4148, -0.6261, -0.6603, -0.4148, -0.6261, -0.6603, -0.4148, -0.6261, -0.9698, -0.2301, 0.08061, -0.9698, -0.2301, 0.08061, -0.9698, -0.2301, 0.08061, -0.908, 0.2729, -0.3178, -0.908, 0.2729, -0.3178, -0.908, 0.2729, -0.3178, -0.6794, 0.1589, -0.7164, -0.6794, 0.1589, -0.7164, -0.6794, 0.1589, -0.7164, 0.1096, -0.6254, -0.7725, 0.1096, -0.6254, -0.7725, 0.1096, -0.6254, -0.7725, -0.2127, -0.915, 0.3429, -0.2127, -0.915, 0.3429, -0.2127, -0.915, 0.3429, -0.5947, -0.1817, 0.7832, -0.5947, -0.1817, 0.7832, -0.5947, -0.1817, 0.7832, -0.4637, 0.8839, -0.06093, -0.4637, 0.8839, -0.06093, -0.4637, 0.8839, -0.06093, -0.03129, 0.5616, -0.8268, -0.03129, 0.5616, -0.8268, -0.03129, 0.5616, -0.8268, 0.4637, -0.8839, 0.06093, 0.4637, -0.8839, 0.06093, 0.4637, -0.8839, 0.06093, 0.03129, -0.5616, 0.8268, 0.03129, -0.5616, 0.8268, 0.03129, -0.5616, 0.8268, -0.1096, 0.6254, 0.7725, -0.1096, 0.6254, 0.7725, -0.1096, 0.6254, 0.7725, 0.2127, 0.915, -0.3429, 0.2127, 0.915, -0.3429, 0.2127, 0.915, -0.3429, 0.5947, 0.1817, -0.7832, 0.5947, 0.1817, -0.7832, 0.5947, 0.1817, -0.7832, 0.908, -0.2729, 0.3178, 0.908, -0.2729, 0.3178, 0.908, -0.2729, 0.3178, 0.6794, -0.1589, 0.7164, 0.6794, -0.1589, 0.7164, 0.6794, -0.1589, 0.7164, 0.6603, 0.4148, 0.6261, 0.6603, 0.4148, 0.6261, 0.6603, 0.4148, 0.6261, 0.7756, 0.6239, 0.09627, 0.7756, 0.6239, 0.09627, 0.7756, 0.6239, 0.09627, 0.9698, 0.2301, -0.08061, 0.9698, 0.2301, -0.08061, 0.9698, 0.2301, -0.08061, -0.4256, -0.876, -0.227, -0.4256, -0.876, -0.227, -0.4256, -0.876, -0.227, -0.3523, -0.5893, -0.7271, -0.3523, -0.5893, -0.7271, -0.3523, -0.5893, -0.7271, -0.7854, -0.6158, -0.0629, -0.7854, -0.6158, -0.0629, -0.7854, -0.6158, -0.0629, -0.8982, -0.09707, -0.4286, -0.8982, -0.09707, -0.4286, -0.8982, -0.09707, -0.4286, -0.6012, -0.06871, -0.7961, -0.6012, -0.06871, -0.7961, -0.6012, -0.06871, -0.7961, 0.4456, -0.4491, -0.7745, 0.4456, -0.4491, -0.7745, 0.4456, -0.4491, -0.7745, 0.1563, -0.9491, 0.2735, 0.1563, -0.9491, 0.2735, 0.1563, -0.9491, 0.2735, -0.5439, -0.4833, 0.686, -0.5439, -0.4833, 0.686, -0.5439, -0.4833, 0.686, -0.783, 0.6156, -0.08881, -0.783, 0.6156, -0.08881, -0.783, 0.6156, -0.08881, -0.175, 0.5737, -0.8001, -0.175, 0.5737, -0.8001, -0.175, 0.5737, -0.8001, 0.783, -0.6156, 0.08881, 0.783, -0.6156, 0.08881, 0.783, -0.6156, 0.08881, 0.175, -0.5737, 0.8001, 0.175, -0.5737, 0.8001, 0.175, -0.5737, 0.8001, -0.4456, 0.4491, 0.7745, -0.4456, 0.4491, 0.7745, -0.4456, 0.4491, 0.7745, -0.1563, 0.9491, -0.2735, -0.1563, 0.9491, -0.2735, -0.1563, 0.9491, -0.2735, 0.5439, 0.4833, -0.686, 0.5439, 0.4833, -0.686, 0.5439, 0.4833, -0.686, 0.8982, 0.09707, 0.4286, 0.8982, 0.09707, 0.4286, 0.8982, 0.09707, 0.4286, 0.6012, 0.06871, 0.7961, 0.6012, 0.06871, 0.7961, 0.6012, 0.06871, 0.7961, 0.3523, 0.5893, 0.7271, 0.3523, 0.5893, 0.7271, 0.3523, 0.5893, 0.7271, 0.4256, 0.876, 0.227, 0.4256, 0.876, 0.227, 0.4256, 0.876, 0.227, 0.7854, 0.6158, 0.0629, 0.7854, 0.6158, 0.0629, 0.7854, 0.6158, 0.0629, -0.5279, -0.8455, -0.08084, -0.5279, -0.8455, -0.08084, -0.5279, -0.8455, -0.08084, -0.9056, -0.4059, -0.1233, -0.9056, -0.4059, -0.1233, -0.9056, -0.4059, -0.1233, -0.447, -0.8079, 0.3841, -0.447, -0.8079, 0.3841, -0.447, -0.8079, 0.3841, -0.7178, -0.2805, 0.6372, -0.7178, -0.2805, 0.6372, -0.7178, -0.2805, 0.6372, -0.9494, -0.02471, 0.3132, -0.9494, -0.02471, 0.3132, -0.9494, -0.02471, 0.3132, -0.6508, 0.02997, -0.7586, -0.6508, 0.02997, -0.7586, -0.6508, 0.02997, -0.7586, 0.1148, -0.8545, -0.5066, 0.1148, -0.8545, -0.5066, 0.1148, -0.8545, -0.5066, 0.3498, -0.8471, 0.4001, 0.3498, -0.8471, 0.4001, 0.3498, -0.8471, 0.4001, -0.2239, 0.2701, 0.9364, -0.2239, 0.2701, 0.9364, -0.2239, 0.2701, 0.9364, -0.6803, 0.6937, 0.2366, -0.6803, 0.6937, 0.2366, -0.6803, 0.6937, 0.2366, 0.2239, -0.2701, -0.9364, 0.2239, -0.2701, -0.9364, 0.2239, -0.2701, -0.9364, 0.6803, -0.6937, -0.2366, 0.6803, -0.6937, -0.2366, 0.6803, -0.6937, -0.2366, 0.6508, -0.02997, 0.7586, 0.6508, -0.02997, 0.7586, 0.6508, -0.02997, 0.7586, -0.1148, 0.8545, 0.5066, -0.1148, 0.8545, 0.5066, -0.1148, 0.8545, 0.5066, -0.3498, 0.8471, -0.4001, -0.3498, 0.8471, -0.4001, -0.3498, 0.8471, -0.4001, 0.7178, 0.2805, -0.6372, 0.7178, 0.2805, -0.6372, 0.7178, 0.2805, -0.6372, 0.9494, 0.02471, -0.3132, 0.9494, 0.02471, -0.3132, 0.9494, 0.02471, -0.3132, 0.9056, 0.4059, 0.1233, 0.9056, 0.4059, 0.1233, 0.9056, 0.4059, 0.1233, 0.5279, 0.8455, 0.08084, 0.5279, 0.8455, 0.08084, 0.5279, 0.8455, 0.08084, 0.447, 0.8079, -0.3841, 0.447, 0.8079, -0.3841, 0.447, 0.8079, -0.3841])] * 3)])
me_cube = bpy.data.meshes.new('Cube')
me_cube.from_pydata([(-0.345, -0.075, -0.06), (-0.345, -0.09, -0.045), (-0.36, -0.075, -0.045), (-0.345, -0.09, 0.045), (-0.345, -0.075, 0.06), (-0.36, -0.075, 0.045), (-0.345, 0.075, -0.06), (-0.36, 0.075, -0.045), (-0.345, 0.09, -0.045), (-0.345, 0.075, 0.06), (-0.345, 0.09, 0.045), (-0.36, 0.075, 0.045), (0.345, -0.075, -0.06), (0.36, -0.075, -0.045), (0.345, -0.09, -0.045), (0.345, -0.075, 0.06), (0.345, -0.09, 0.045), (0.36, -0.075, 0.045), (0.345, 0.075, -0.06), (0.345, 0.09, -0.045), (0.36, 0.075, -0.045), (0.345, 0.075, 0.06), (0.36, 0.075, 0.045), (0.345, 0.09, 0.045)], [], [(0, 1, 2), (3, 4, 5), (6, 7, 8), (9, 10, 11), (12, 13, 14), (15, 16, 17), (18, 19, 20), (21, 22, 23), (0, 7, 6), (3, 2, 1), (9, 5, 4), (8, 11, 10), (6, 19, 18), (21, 10, 9), (20, 23, 22), (18, 13, 12), (15, 22, 21), (14, 17, 16), (12, 1, 0), (4, 16, 15), (18, 0, 6), (5, 7, 2), (16, 1, 14), (9, 15, 21), (10, 19, 8), (22, 13, 20), (0, 2, 7), (3, 5, 2), (9, 11, 5), (8, 7, 11), (6, 8, 19), (21, 23, 10), (20, 19, 23), (18, 20, 13), (15, 17, 22), (14, 13, 17), (12, 14, 1), (4, 3, 16), (18, 12, 0), (5, 11, 7), (16, 3, 1), (9, 4, 15), (10, 23, 19), (22, 17, 13)])
_uv = me_cube.uv_layers.new(name='UVMap')
_uv.uv.foreach_set('vector', [0.1302, 0.7292, 0.1302, 0.75, 0.125, 0.7292, 0.5938, 0.0, 0.625, 0.02083, 0.5938, 0.02083, 0.1302, 0.5208, 0.125, 0.5208, 0.1302, 0.5, 0.625, 0.2378, 0.5938, 0.2539, 0.5938, 0.2292, 0.3698, 0.7292, 0.3984, 0.7292, 0.388, 0.7526, 0.6276, 0.7422, 0.5938, 0.7552, 0.5938, 0.7344, 0.3698, 0.5208, 0.388, 0.4974, 0.3984, 0.5208, 0.6276, 0.5078, 0.5938, 0.5156, 0.5938, 0.4948, 0.1302, 0.7292, 0.125, 0.5208, 0.1302, 0.5208, 0.5938, 0.0, 0.4062, 0.02083, 0.4062, 0.0, 0.625, 0.2378, 0.5938, 0.02083, 0.625, 0.02083, 0.4062, 0.2552, 0.5938, 0.2292, 0.5938, 0.2539, 0.1302, 0.5208, 0.388, 0.4974, 0.3698, 0.5208, 0.6276, 0.5078, 0.5938, 0.2539, 0.625, 0.2378, 0.3984, 0.5208, 0.5938, 0.4948, 0.5938, 0.5156, 0.3698, 0.5208, 0.3984, 0.7292, 0.3698, 0.7292, 0.6276, 0.7422, 0.5938, 0.5156, 0.6276, 0.5078, 0.388, 0.7526, 0.5938, 0.7344, 0.5938, 0.7552, 0.3698, 0.7292, 0.1302, 0.75, 0.1302, 0.7292, 0.625, 0.9948, 0.5938, 0.7552, 0.6276, 0.7422, 0.3698, 0.5208, 0.1302, 0.7292, 0.1302, 0.5208, 0.5938, 0.02083, 0.4062, 0.2292, 0.4062, 0.02083, 0.5938, 0.7552, 0.4062, 0.9948, 0.388, 0.7526, 0.8698, 0.5208, 0.6276, 0.7422, 0.6276, 0.5078, 0.5938, 0.2539, 0.388, 0.4974, 0.4062, 0.2552, 0.5938, 0.5156, 0.3984, 0.7292, 0.3984, 0.5208, 0.1302, 0.7292, 0.125, 0.7292, 0.125, 0.5208, 0.5938, 0.0, 0.5938, 0.02083, 0.4062, 0.02083, 0.625, 0.2378, 0.5938, 0.2292, 0.5938, 0.02083, 0.4062, 0.2552, 0.4062, 0.2292, 0.5938, 0.2292, 0.1302, 0.5208, 0.1302, 0.5, 0.388, 0.4974, 0.6276, 0.5078, 0.5938, 0.4948, 0.5938, 0.2539, 0.3984, 0.5208, 0.388, 0.4974, 0.5938, 0.4948, 0.3698, 0.5208, 0.3984, 0.5208, 0.3984, 0.7292, 0.6276, 0.7422, 0.5938, 0.7344, 0.5938, 0.5156, 0.388, 0.7526, 0.3984, 0.7292, 0.5938, 0.7344, 0.3698, 0.7292, 0.388, 0.7526, 0.1302, 0.75, 0.625, 0.9948, 0.5938, 0.9948, 0.5938, 0.7552, 0.3698, 0.5208, 0.3698, 0.7292, 0.1302, 0.7292, 0.5938, 0.02083, 0.5938, 0.2292, 0.4062, 0.2292, 0.5938, 0.7552, 0.5938, 0.9948, 0.4062, 0.9948, 0.8698, 0.5208, 0.8698, 0.7292, 0.6276, 0.7422, 0.5938, 0.2539, 0.5938, 0.4948, 0.388, 0.4974, 0.5938, 0.5156, 0.5938, 0.7344, 0.3984, 0.7292])
me_cube.materials.append(mat_mat_wooddark)
me_cube.update()
me_cube.normals_split_custom_set([tuple(v) for v in zip(*[iter([-0.5774, -0.5774, -0.5773, -0.5774, -0.5774, -0.5773, -0.5774, -0.5774, -0.5773, -0.5774, -0.5774, 0.5773, -0.5774, -0.5774, 0.5773, -0.5774, -0.5774, 0.5773, -0.5774, 0.5774, -0.5773, -0.5774, 0.5774, -0.5773, -0.5774, 0.5774, -0.5773, -0.5774, 0.5774, 0.5773, -0.5774, 0.5774, 0.5773, -0.5774, 0.5774, 0.5773, 0.5774, -0.5774, -0.5773, 0.5774, -0.5774, -0.5773, 0.5774, -0.5774, -0.5773, 0.5774, -0.5774, 0.5773, 0.5774, -0.5774, 0.5773, 0.5774, -0.5774, 0.5773, 0.5774, 0.5774, -0.5773, 0.5774, 0.5774, -0.5773, 0.5774, 0.5774, -0.5773, 0.5774, 0.5774, 0.5773, 0.5774, 0.5774, 0.5773, 0.5774, 0.5774, 0.5773, -0.7071, 0.0, -0.7071, -0.7071, 0.0, -0.7071, -0.7071, 0.0, -0.7071, -0.7071, -0.7071, 0.0, -0.7071, -0.7071, 0.0, -0.7071, -0.7071, 0.0, -0.7071, 0.0, 0.7071, -0.7071, 0.0, 0.7071, -0.7071, 0.0, 0.7071, -0.7071, 0.7071, 0.0, -0.7071, 0.7071, 0.0, -0.7071, 0.7071, 0.0, 0.0, 0.7071, -0.7071, 0.0, 0.7071, -0.7071, 0.0, 0.7071, -0.7071, 0.0, 0.7071, 0.7071, 0.0, 0.7071, 0.7071, 0.0, 0.7071, 0.7071, 0.7071, 0.7071, 0.0, 0.7071, 0.7071, 0.0, 0.7071, 0.7071, 0.0, 0.7071, 0.0, -0.7071, 0.7071, 0.0, -0.7071, 0.7071, 0.0, -0.7071, 0.7071, 0.0, 0.7071, 0.7071, 0.0, 0.7071, 0.7071, 0.0, 0.7071, 0.7071, -0.7071, 0.0, 0.7071, -0.7071, 0.0, 0.7071, -0.7071, 0.0, 0.0, -0.7071, -0.7071, 0.0, -0.7071, -0.7071, 0.0, -0.7071, -0.7071, 0.0, -0.7071, 0.7071, 0.0, -0.7071, 0.7071, 0.0, -0.7071, 0.7071, 0.0, 0.0, -1.0, 0.0, 0.0, -1.0, 0.0, 0.0, -1.0, -1.0, 0.0, 0.0, -1.0, 0.0, 0.0, -1.0, 0.0, 0.0, 0.0, -1.0, 0.0, 0.0, -1.0, 0.0, 0.0, -1.0, 0.0, 0.0, 0.0, 1.0, 0.0, 0.0, 1.0, 0.0, 0.0, 1.0, 0.0, 1.0, 0.0, 0.0, 1.0, 0.0, 0.0, 1.0, 0.0, 1.0, 0.0, 0.0, 1.0, 0.0, 0.0, 1.0, 0.0, 0.0, -0.7071, 0.0, -0.7071, -0.7071, 0.0, -0.7071, -0.7071, 0.0, -0.7071, -0.7071, -0.7071, 0.0, -0.7071, -0.7071, 0.0, -0.7071, -0.7071, 0.0, -0.7071, 0.0, 0.7071, -0.7071, 0.0, 0.7071, -0.7071, 0.0, 0.7071, -0.7071, 0.7071, 0.0, -0.7071, 0.7071, 0.0, -0.7071, 0.7071, 0.0, 0.0, 0.7071, -0.7071, 0.0, 0.7071, -0.7071, 0.0, 0.7071, -0.7071, 0.0, 0.7071, 0.7071, 0.0, 0.7071, 0.7071, 0.0, 0.7071, 0.7071, 0.7071, 0.7071, 0.0, 0.7071, 0.7071, 0.0, 0.7071, 0.7071, 0.0, 0.7071, 0.0, -0.7071, 0.7071, 0.0, -0.7071, 0.7071, 0.0, -0.7071, 0.7071, 0.0, 0.7071, 0.7071, 0.0, 0.7071, 0.7071, 0.0, 0.7071, 0.7071, -0.7071, 0.0, 0.7071, -0.7071, 0.0, 0.7071, -0.7071, 0.0, 0.0, -0.7071, -0.7071, 0.0, -0.7071, -0.7071, 0.0, -0.7071, -0.7071, 0.0, -0.7071, 0.7071, 0.0, -0.7071, 0.7071, 0.0, -0.7071, 0.7071, 0.0, 0.0, -1.0, 0.0, 0.0, -1.0, 0.0, 0.0, -1.0, -1.0, 0.0, 0.0, -1.0, 0.0, 0.0, -1.0, 0.0, 0.0, 0.0, -1.0, 0.0, 0.0, -1.0, 0.0, 0.0, -1.0, 0.0, 0.0, 0.0, 1.0, 0.0, 0.0, 1.0, 0.0, 0.0, 1.0, 0.0, 1.0, 0.0, 0.0, 1.0, 0.0, 0.0, 1.0, 0.0, 1.0, 0.0, 0.0, 1.0, 0.0, 0.0, 1.0, 0.0, 0.0])] * 3)])
me_cylinder = bpy.data.meshes.new('Cylinder')
me_cylinder.from_pydata([(-8.196e-10, 0.055, -0.12), (-8.196e-10, 0.055, 0.12), (0.03889, 0.03889, -0.12), (0.03889, 0.03889, 0.12), (0.055, -3.576e-09, -0.12), (0.055, 3.576e-09, 0.12), (0.03889, -0.03889, -0.12), (0.03889, -0.03889, 0.12), (8.196e-10, -0.055, -0.12), (8.196e-10, -0.055, 0.12), (-0.03889, -0.03889, -0.12), (-0.03889, -0.03889, 0.12), (-0.055, -3.576e-09, -0.12), (-0.055, 3.576e-09, 0.12), (-0.03889, 0.03889, -0.12), (-0.03889, 0.03889, 0.12)], [], [(1, 2, 0), (2, 5, 4), (4, 7, 6), (7, 8, 6), (9, 10, 8), (11, 12, 10), (1, 13, 9), (13, 14, 12), (15, 0, 14), (6, 10, 14), (1, 3, 2), (2, 3, 5), (4, 5, 7), (7, 9, 8), (9, 11, 10), (11, 13, 12), (5, 3, 1), (1, 15, 13), (13, 11, 9), (9, 7, 5), (5, 1, 9), (13, 15, 14), (15, 1, 0), (14, 0, 2), (2, 4, 6), (6, 8, 10), (10, 12, 14), (14, 2, 6)])
_uv = me_cylinder.uv_layers.new(name='UVMap')
_uv.uv.foreach_set('vector', [1.0, 1.0, 0.875, 0.5, 1.0, 0.5, 0.875, 0.5, 0.75, 1.0, 0.75, 0.5, 0.75, 0.5, 0.625, 1.0, 0.625, 0.5, 0.625, 1.0, 0.5, 0.5, 0.625, 0.5, 0.5, 1.0, 0.375, 0.5, 0.5, 0.5, 0.375, 1.0, 0.25, 0.5, 0.375, 0.5, 0.25, 0.49, 0.01, 0.25, 0.25, 0.01, 0.25, 1.0, 0.125, 0.5, 0.25, 0.5, 0.125, 1.0, 0.0, 0.5, 0.125, 0.5, 0.9197, 0.08029, 0.5803, 0.08029, 0.5803, 0.4197, 1.0, 1.0, 0.875, 1.0, 0.875, 0.5, 0.875, 0.5, 0.875, 1.0, 0.75, 1.0, 0.75, 0.5, 0.75, 1.0, 0.625, 1.0, 0.625, 1.0, 0.5, 1.0, 0.5, 0.5, 0.5, 1.0, 0.375, 1.0, 0.375, 0.5, 0.375, 1.0, 0.25, 1.0, 0.25, 0.5, 0.49, 0.25, 0.4197, 0.4197, 0.25, 0.49, 0.25, 0.49, 0.08029, 0.4197, 0.01, 0.25, 0.01, 0.25, 0.08029, 0.08029, 0.25, 0.01, 0.25, 0.01, 0.4197, 0.08029, 0.49, 0.25, 0.49, 0.25, 0.25, 0.49, 0.25, 0.01, 0.25, 1.0, 0.125, 1.0, 0.125, 0.5, 0.125, 1.0, 0.0, 1.0, 0.0, 0.5, 0.5803, 0.4197, 0.75, 0.49, 0.9197, 0.4197, 0.9197, 0.4197, 0.99, 0.25, 0.9197, 0.08029, 0.9197, 0.08029, 0.75, 0.01, 0.5803, 0.08029, 0.5803, 0.08029, 0.51, 0.25, 0.5803, 0.4197, 0.5803, 0.4197, 0.9197, 0.4197, 0.9197, 0.08029])
me_cylinder.materials.append(mat_mat_iron)
me_cylinder.update()
me_cylinder.normals_split_custom_set([tuple(v) for v in zip(*[iter([0.3827, 0.9239, -2.305e-08, 0.3827, 0.9239, -2.305e-08, 0.3827, 0.9239, -2.305e-08, 0.9239, 0.3827, -1.152e-08, 0.9239, 0.3827, -1.152e-08, 0.9239, 0.3827, -1.152e-08, 0.9239, -0.3827, 1.152e-08, 0.9239, -0.3827, 1.152e-08, 0.9239, -0.3827, 1.152e-08, 0.3827, -0.9239, 2.305e-08, 0.3827, -0.9239, 2.305e-08, 0.3827, -0.9239, 2.305e-08, -0.3827, -0.9239, 2.305e-08, -0.3827, -0.9239, 2.305e-08, -0.3827, -0.9239, 2.305e-08, -0.9239, -0.3827, 1.152e-08, -0.9239, -0.3827, 1.152e-08, -0.9239, -0.3827, 1.152e-08, 0.0, 0.0, 1.0, 0.0, 0.0, 1.0, 0.0, 0.0, 1.0, -0.9239, 0.3827, -1.152e-08, -0.9239, 0.3827, -1.152e-08, -0.9239, 0.3827, -1.152e-08, -0.3827, 0.9239, -2.305e-08, -0.3827, 0.9239, -2.305e-08, -0.3827, 0.9239, -2.305e-08, 0.0, 0.0, -1.0, 0.0, 0.0, -1.0, 0.0, 0.0, -1.0, 0.3827, 0.9239, -2.305e-08, 0.3827, 0.9239, -2.305e-08, 0.3827, 0.9239, -2.305e-08, 0.9239, 0.3827, -1.152e-08, 0.9239, 0.3827, -1.152e-08, 0.9239, 0.3827, -1.152e-08, 0.9239, -0.3827, 1.152e-08, 0.9239, -0.3827, 1.152e-08, 0.9239, -0.3827, 1.152e-08, 0.3827, -0.9239, 2.305e-08, 0.3827, -0.9239, 2.305e-08, 0.3827, -0.9239, 2.305e-08, -0.3827, -0.9239, 2.305e-08, -0.3827, -0.9239, 2.305e-08, -0.3827, -0.9239, 2.305e-08, -0.9239, -0.3827, 1.152e-08, -0.9239, -0.3827, 1.152e-08, -0.9239, -0.3827, 1.152e-08, 0.0, 0.0, 1.0, 0.0, 0.0, 1.0, 0.0, 0.0, 1.0, 0.0, 0.0, 1.0, 0.0, 0.0, 1.0, 0.0, 0.0, 1.0, 0.0, 0.0, 1.0, 0.0, 0.0, 1.0, 0.0, 0.0, 1.0, 0.0, 0.0, 1.0, 0.0, 0.0, 1.0, 0.0, 0.0, 1.0, 0.0, 0.0, 1.0, 0.0, 0.0, 1.0, 0.0, 0.0, 1.0, -0.9239, 0.3827, -1.152e-08, -0.9239, 0.3827, -1.152e-08, -0.9239, 0.3827, -1.152e-08, -0.3827, 0.9239, -2.305e-08, -0.3827, 0.9239, -2.305e-08, -0.3827, 0.9239, -2.305e-08, 0.0, 0.0, -1.0, 0.0, 0.0, -1.0, 0.0, 0.0, -1.0, 0.0, 0.0, -1.0, 0.0, 0.0, -1.0, 0.0, 0.0, -1.0, 0.0, 0.0, -1.0, 0.0, 0.0, -1.0, 0.0, 0.0, -1.0, 0.0, 0.0, -1.0, 0.0, 0.0, -1.0, 0.0, 0.0, -1.0, 0.0, 0.0, -1.0, 0.0, 0.0, -1.0, 0.0, 0.0, -1.0])] * 3)])
me_cube_001 = bpy.data.meshes.new('Cube.001')
me_cube_001.from_pydata([(-1.56, -1.048, -0.1), (-1.56, -1.088, -0.06), (-1.6, -1.048, -0.06), (-1.56, -1.088, 0.06), (-1.56, -1.048, 0.1), (-1.6, -1.048, 0.06), (-1.56, 1.048, -0.1), (-1.6, 1.048, -0.06), (-1.56, 1.088, -0.06), (-1.56, 1.048, 0.1), (-1.56, 1.088, 0.06), (-1.6, 1.048, 0.06), (1.56, -1.048, -0.1), (1.6, -1.048, -0.06), (1.56, -1.088, -0.06), (1.56, -1.048, 0.1), (1.56, -1.088, 0.06), (1.6, -1.048, 0.06), (1.56, 1.048, -0.1), (1.56, 1.088, -0.06), (1.6, 1.048, -0.06), (1.56, 1.048, 0.1), (1.6, 1.048, 0.06), (1.56, 1.088, 0.06)], [], [(0, 1, 2), (3, 4, 5), (6, 7, 8), (9, 10, 11), (12, 13, 14), (15, 16, 17), (18, 19, 20), (21, 22, 23), (6, 0, 2, 7), (1, 3, 5, 2), (4, 9, 11, 5), (10, 8, 7, 11), (18, 6, 8, 19), (9, 21, 23, 10), (22, 20, 19, 23), (12, 18, 20, 13), (21, 15, 17, 22), (16, 14, 13, 17), (0, 12, 14, 1), (15, 4, 3, 16), (6, 18, 12, 0), (2, 5, 11, 7), (14, 16, 3, 1), (21, 9, 4, 15), (8, 10, 23, 19), (20, 22, 17, 13)])
_uv = me_cube_001.uv_layers.new(name='UVMap')
_uv.uv.foreach_set('vector', [0.1281, 0.7454, 0.1281, 0.75, 0.125, 0.7454, 0.575, 0.0, 0.625, 0.004596, 0.575, 0.004596, 0.1281, 0.5046, 0.125, 0.5046, 0.1281, 0.5, 0.625, 0.248, 0.575, 0.2523, 0.575, 0.2454, 0.3719, 0.7454, 0.4125, 0.7454, 0.3984, 0.7516, 0.6266, 0.7493, 0.575, 0.7531, 0.575, 0.7466, 0.3719, 0.5046, 0.3984, 0.4984, 0.4125, 0.5046, 0.6266, 0.5007, 0.575, 0.5034, 0.575, 0.4969, 0.1281, 0.5046, 0.1281, 0.7454, 0.125, 0.7454, 0.125, 0.5046, 0.425, 0.0, 0.575, 0.0, 0.575, 0.004596, 0.425, 0.004596, 0.625, 0.004596, 0.625, 0.248, 0.575, 0.2454, 0.575, 0.004596, 0.575, 0.2523, 0.425, 0.2531, 0.425, 0.2454, 0.575, 0.2454, 0.3719, 0.5046, 0.1281, 0.5046, 0.1281, 0.5, 0.3984, 0.4984, 0.625, 0.248, 0.6266, 0.5007, 0.575, 0.4969, 0.575, 0.2523, 0.575, 0.5034, 0.4125, 0.5046, 0.3984, 0.4984, 0.575, 0.4969, 0.3719, 0.7454, 0.3719, 0.5046, 0.4125, 0.5046, 0.4125, 0.7454, 0.6266, 0.5007, 0.6266, 0.7493, 0.575, 0.7466, 0.575, 0.5034, 0.575, 0.7531, 0.3984, 0.7516, 0.4125, 0.7454, 0.575, 0.7466, 0.1281, 0.7454, 0.3719, 0.7454, 0.3984, 0.7516, 0.1281, 0.75, 0.6266, 0.7493, 0.625, 0.9969, 0.575, 0.9969, 0.575, 0.7531, 0.1281, 0.5046, 0.3719, 0.5046, 0.3719, 0.7454, 0.1281, 0.7454, 0.425, 0.004596, 0.575, 0.004596, 0.575, 0.2454, 0.425, 0.2454, 0.3984, 0.7516, 0.575, 0.7531, 0.575, 0.9969, 0.425, 0.9969, 0.6266, 0.5007, 0.8719, 0.5046, 0.8719, 0.7454, 0.6266, 0.7493, 0.425, 0.2531, 0.575, 0.2523, 0.575, 0.4969, 0.3984, 0.4984, 0.4125, 0.5046, 0.575, 0.5034, 0.575, 0.7466, 0.4125, 0.7454])
me_cube_001.materials.append(mat_mat_earth)
me_cube_001.update()

# ---- objects
ob_rail_ballast_cluster = bpy.data.objects.new('rail_ballast_cluster', None)
ob_geo_stonedark = bpy.data.objects.new('GEO_stonedark', me_icosphere)
ob_geo_stone = bpy.data.objects.new('GEO_stone', me_icosphere_001)
ob_geo_wooddark = bpy.data.objects.new('GEO_wooddark', me_cube)
ob_geo_iron = bpy.data.objects.new('GEO_iron', me_cylinder)
ob_preview_ground = bpy.data.objects.new('PREVIEW_Ground', me_cube_001)
ob_preview_key = bpy.data.objects.new('PREVIEW_Key', light_area)
ob_preview_rim = bpy.data.objects.new('PREVIEW_Rim', light_area_001)
ob_preview_fill = bpy.data.objects.new('PREVIEW_Fill', light_area_002)
ob_preview_camera = bpy.data.objects.new('PREVIEW_Camera', cam_camera)

# ---- transforms, parenting, visibility, modifiers, constraints
ob_rail_ballast_cluster.location = (0.0, 0.0, 0.0)
ob_rail_ballast_cluster.empty_display_type = 'CUBE'
ob_rail_ballast_cluster.empty_display_size = 0.22
ob_geo_stonedark.parent = ob_rail_ballast_cluster
ob_geo_stonedark.location = (-0.78, -0.35, 0.12)
ob_geo_stone.parent = ob_rail_ballast_cluster
ob_geo_stone.location = (-0.5, 0.08, 0.11)
ob_geo_stone.rotation_euler = (0.7, 0.4, 0.9)
ob_geo_wooddark.parent = ob_rail_ballast_cluster
ob_geo_wooddark.location = (-0.12, 0.42, 0.14)
ob_geo_wooddark.rotation_euler = (0.06, 0.22, 0.12)
ob_geo_iron.parent = ob_rail_ballast_cluster
ob_geo_iron.location = (0.52, 0.02, 0.18)
ob_geo_iron.rotation_euler = (0.4, 0.7, 0.2)
ob_preview_ground.location = (-0.01995, 0.02705, -0.1727)
ob_preview_key.location = (-1.478, -2.055, 2.213)
ob_preview_key.rotation_euler = (0.8844, -5.223e-08, -0.6107)
ob_preview_rim.location = (2.063, 0.4435, 1.484)
ob_preview_rim.rotation_euler = (1.003, -8.12e-09, 1.768)
ob_preview_fill.location = (-0.01995, -2.784, 0.6506)
ob_preview_fill.rotation_euler = (1.388, -0.0, 0.0)
ob_preview_camera.location = (2.271, -4.45, 1.073)
ob_preview_camera.rotation_euler = (1.386, -2.952e-08, 0.4729)

# ---- collection membership
col_asset.objects.link(ob_rail_ballast_cluster)
col_asset.objects.link(ob_geo_stonedark)
col_asset.objects.link(ob_geo_stone)
col_asset.objects.link(ob_geo_wooddark)
col_asset.objects.link(ob_geo_iron)
col_preview_only.objects.link(ob_preview_ground)
col_preview_only.objects.link(ob_preview_key)
col_preview_only.objects.link(ob_preview_rim)
col_preview_only.objects.link(ob_preview_fill)
col_preview_only.objects.link(ob_preview_camera)

# ---- scene / render settings (as saved in the file)
scene.camera = ob_preview_camera
scene.frame_start = 1; scene.frame_end = 1; scene.frame_set(1)
scene.render.engine = 'BLENDER_EEVEE_NEXT'
scene.render.resolution_x = 512
scene.render.resolution_y = 512
scene.render.fps = 30
scene.render.bake_bias = 0.0
scene.render.bake_samples = 0
scene.cycles.sampling_pattern = 'TABULATED_SOBOL'
scene.eevee.use_volume_custom_range = False
scene.view_settings.look = 'AgX - Medium High Contrast'
bpy.context.view_layer.update()
